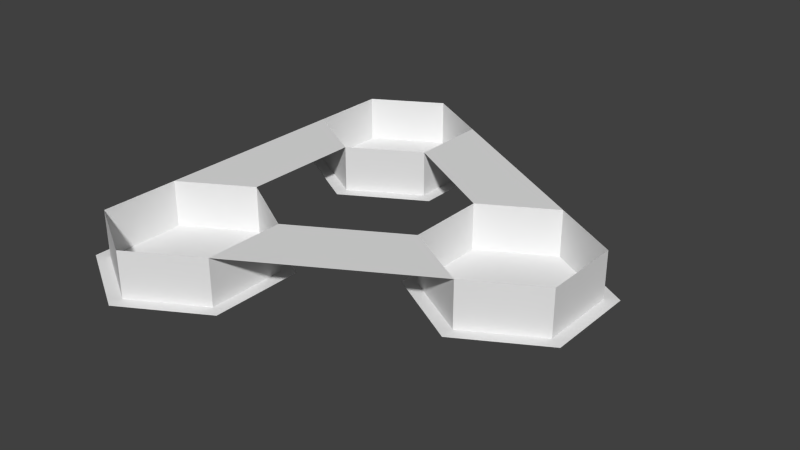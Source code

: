 # Source: base_03_01.blend  (saved by Blender 2.63.0; exported with 4.5.12 LTS)
import bpy
from mathutils import Matrix  # noqa: F401  (used for matrix-valued properties, if any)

bpy.ops.wm.read_factory_settings(use_empty=True)
scene = bpy.context.scene
scene.name = 'Scene'

# ---- collections
col_collection_1 = bpy.data.collections.new('Collection 1'); scene.collection.children.link(col_collection_1)

# ---- world
world_world = bpy.data.worlds.new('World'); scene.world = world_world
world_world.color = (0.05088, 0.05088, 0.05088)
world_world.use_sun_shadow = False
world_world.sun_shadow_jitter_overblur = 0.0
world_world.cycles.sampling_method = 'MANUAL'
world_world.cycles.sample_map_resolution = 256

# ---- meshes
me_cylinder = bpy.data.meshes.new('Cylinder')
me_cylinder.from_pydata([(19.92, 1.287e-05, -8.5), (34.64, 1.264e-05, -20.0), (19.92, 1.287e-05, 8.5), (51.96, 1.287e-05, -10.0), (34.64, 1.287e-05, 17.0), (51.96, 1.264e-05, 10.0), (49.36, 1.264e-05, 8.5), (34.64, 1.287e-05, 20.0), (49.36, 1.264e-05, -8.5), (17.32, 1.264e-05, 10.0), (34.64, 1.264e-05, -17.0), (17.32, 1.287e-05, -10.0), (19.92, 10.0, -8.5), (19.92, 10.0, 8.5), (34.64, 10.0, 17.0), (49.36, 10.0, 8.5), (49.36, 10.0, -8.5), (34.64, 10.0, -17.0), (-2.598, -6.006e-05, -38.5), (-17.32, -6.006e-05, -50.0), (-2.598, -6.006e-05, -21.5), (-34.64, -5.982e-05, -40.0), (-17.32, -5.982e-05, -13.0), (-34.64, -6.006e-05, -20.0), (-32.04, -5.982e-05, -21.5), (-17.32, -5.982e-05, -10.0), (-32.04, -5.982e-05, -38.5), (-1.907e-06, -6.006e-05, -20.0), (-17.32, -6.006e-05, -47.0), (-1.907e-06, -5.982e-05, -40.0), (-2.598, 10.0, -38.5), (-2.598, 10.0, -21.5), (-17.32, 10.0, -13.0), (-32.04, 10.0, -21.5), (-32.04, 10.0, -38.5), (-17.32, 10.0, -47.0), (-2.598, -3.576e-06, 21.5), (-17.32, -3.338e-06, 10.0), (-2.598, -3.338e-06, 38.5), (-34.64, -3.338e-06, 20.0), (-17.32, -3.576e-06, 47.0), (-34.64, -3.576e-06, 40.0), (-32.04, -3.338e-06, 38.5), (-17.32, -3.576e-06, 50.0), (-32.04, -3.338e-06, 21.5), (-3.815e-06, -3.338e-06, 40.0), (-17.32, -3.338e-06, 13.0), (-3.815e-06, -3.338e-06, 20.0), (-2.598, 10.0, 21.5), (-2.598, 10.0, 38.5), (-17.32, 10.0, 47.0), (-32.04, 10.0, 38.5), (-32.04, 10.0, 21.5), (-17.32, 10.0, 13.0)], [], [(3, 1, 11, 9, 7, 5), (14, 4, 6, 15), (16, 8, 10, 17), (17, 10, 0, 12), (15, 6, 8, 16), (21, 23, 25, 27, 29, 19), (32, 33, 24, 22), (34, 35, 28, 26), (35, 30, 18, 28), (33, 34, 26, 24), (39, 41, 43, 45, 47, 37), (48, 49, 38, 36), (50, 51, 42, 40), (49, 50, 40, 38), (51, 52, 44, 42), (30, 31, 20, 18), (31, 32, 22, 20), (52, 53, 46, 44), (36, 46, 53, 48), (14, 13, 2, 4), (13, 12, 0, 2), (32, 53, 52, 33), (30, 17, 12, 31), (48, 13, 14, 49)])
me_cylinder.use_remesh_preserve_volume = False
me_cylinder.use_remesh_preserve_attributes = False
me_cylinder.use_mirror_vertex_groups = False
me_cylinder.update()

# ---- objects
ob_base_03_01 = bpy.data.objects.new('base_03_01', me_cylinder)

# ---- transforms, parenting, visibility, modifiers, constraints
ob_base_03_01.location = (0.0, 0.0, 0.0)
ob_base_03_01.rotation_euler = (1.571, 0.0, 0.0)
ob_base_03_01.lineart.crease_threshold = 0.0

# ---- collection membership
col_collection_1.objects.link(ob_base_03_01)

# ---- scene / render settings (as saved in the file)
scene.frame_start = 1; scene.frame_end = 250; scene.frame_set(1)
scene.render.engine = 'BLENDER_EEVEE_NEXT'
scene.render.image_settings.color_mode = 'RGB'
scene.render.image_settings.compression = 90
scene.render.resolution_percentage = 50
scene.render.dither_intensity = 0.0
scene.render.bake_margin = 2
scene.render.bake_bias = 0.0
scene.cycles.use_denoising = False
scene.cycles.samples = 10
scene.cycles.sampling_pattern = 'TABULATED_SOBOL'
scene.cycles.light_sampling_threshold = 0.0
scene.cycles.use_adaptive_sampling = False
scene.cycles.use_light_tree = False
scene.cycles.blur_glossy = 0.0
scene.cycles.volume_bounces = 1
scene.cycles.pixel_filter_type = 'GAUSSIAN'
scene.cycles.sample_clamp_indirect = 0.0
scene.view_settings.view_transform = 'Standard'
bpy.context.view_layer.update()

# ---- added for rendering (the .blend has no active camera and no usable light): camera, sun
cam_auto = bpy.data.cameras.new('AutoCamera')
cam_auto.lens = 50.0
cam_auto.sensor_width = 36.0
cam_auto.clip_end = 2154.17
ob_auto_camera = bpy.data.objects.new('AutoCamera', cam_auto)
scene.collection.objects.link(ob_auto_camera)
ob_auto_camera.location = (131.405, -147.294, 103.196)
ob_auto_camera.rotation_euler = (1.09748, -7.21219e-08, 0.694738)
scene.camera = ob_auto_camera
light_auto_sun = bpy.data.lights.new('AutoSun', 'SUN')
light_auto_sun.energy = 3.0
light_auto_sun.angle = 0.0523599
ob_auto_sun = bpy.data.objects.new('AutoSun', light_auto_sun)
scene.collection.objects.link(ob_auto_sun)
ob_auto_sun.rotation_euler = (0.872665, 0.174533, 0.523599)
bpy.context.view_layer.update()
